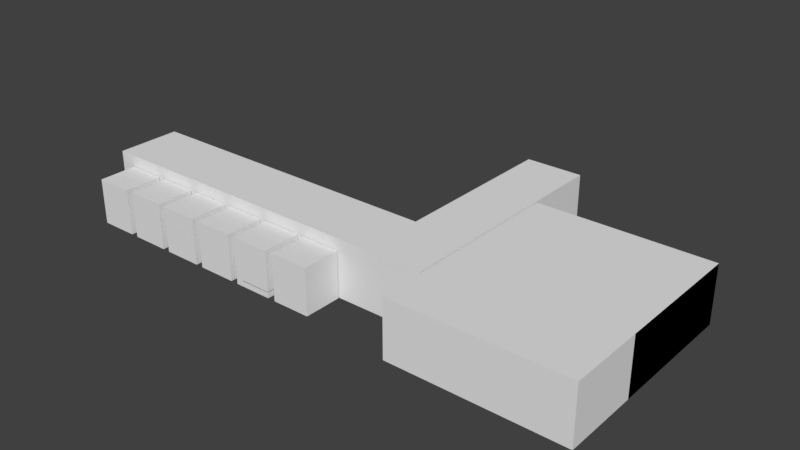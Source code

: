# Source: prison.blend  (saved by Blender 2.78.0; exported with 4.5.12 LTS)
import bpy
from mathutils import Matrix  # noqa: F401  (used for matrix-valued properties, if any)

bpy.ops.wm.read_factory_settings(use_empty=True)
scene = bpy.context.scene
scene.name = 'Scene'

# ---- collections
col_collection_1 = bpy.data.collections.new('Collection 1'); scene.collection.children.link(col_collection_1)

# ---- world
world_world = bpy.data.worlds.new('World'); scene.world = world_world
world_world.color = (0.05088, 0.05088, 0.05088)
world_world.use_sun_shadow = False
world_world.sun_shadow_jitter_overblur = 0.0
world_world.cycles.sampling_method = 'MANUAL'

# ---- meshes
me_cube_002 = bpy.data.meshes.new('Cube.002')
me_cube_002.from_pydata([(-33.0, 0.0, 0.0), (-33.0, 0.0, 15.0), (-15.0, 0.0, 0.0), (-15.0, 0.0, 15.0), (-30.5, 0.0, 0.0), (-30.5, 0.0, 15.0), (-25.5, 0.0, 0.0), (-25.5, 0.0, 15.0), (-30.5, 0.0, 8.5), (-25.5, 0.0, 8.5), (-97.5, 0.0, 15.0), (-97.5, 17.0, 0.0), (-97.5, 17.0, 15.0), (-15.0, 17.0, 0.0), (-15.0, 17.0, 15.0), (-45.0, 0.0, 0.0), (-45.0, 0.0, 15.0), (-35.0, 0.0, 0.0), (-35.0, 0.0, 15.0), (-42.5, 0.0, 0.0), (-42.5, 0.0, 15.0), (-37.5, 0.0, 0.0), (-37.5, 0.0, 15.0), (-42.5, 0.0, 8.5), (-37.5, 0.0, 8.5), (-47.0, 0.0, 15.0), (-57.0, 0.0, 0.0), (-57.0, 0.0, 15.0), (-47.0, 0.0, 0.0), (-54.5, 0.0, 0.0), (-54.5, 0.0, 15.0), (-49.5, 0.0, 0.0), (-49.5, 0.0, 15.0), (-54.5, 0.0, 8.5), (-49.5, 0.0, 8.5), (-59.0, 0.0, 0.0), (-69.0, 0.0, 0.0), (-69.0, 0.0, 15.0), (-59.0, 0.0, 15.0), (-66.5, 0.0, 0.0), (-66.5, 0.0, 15.0), (-61.5, 0.0, 0.0), (-61.5, 0.0, 15.0), (-66.5, 0.0, 8.5), (-61.5, 0.0, 8.5), (-71.0, 0.0, 0.0), (-81.0, 0.0, 0.0), (-81.0, 0.0, 15.0), (-71.0, 0.0, 15.0), (-78.5, 0.0, 0.0), (-78.5, 0.0, 15.0), (-73.5, 0.0, 0.0), (-73.5, 0.0, 15.0), (-78.5, 0.0, 8.5), (-73.5, 0.0, 8.5), (-83.0, 0.0, 0.0), (-93.0, 0.0, 0.0), (-93.0, 0.0, 15.0), (-83.0, 0.0, 15.0), (-90.5, 0.0, 0.0), (-90.5, 0.0, 15.0), (-85.5, 0.0, 0.0), (-85.5, 0.0, 15.0), (-90.5, 0.0, 8.5), (-85.5, 0.0, 8.5), (-97.5, 0.0, 0.0), (0.0, 0.0, 15.0), (0.0, 0.0, 0.0), (0.0, 17.0, 15.0), (0.0, 17.0, 0.0), (-15.0, 62.0, 15.0), (-15.0, 62.0, 0.0), (0.0, 62.0, 15.0), (0.0, 62.0, 0.0)], [], [(8, 5, 7, 9), (1, 5, 4, 0), (3, 2, 6, 7), (65, 11, 12, 10), (11, 13, 14, 12), (3, 14, 68, 66), (11, 65, 2, 13), (14, 3, 10, 12), (1, 0, 17, 18), (23, 20, 22, 24), (16, 20, 19, 15), (18, 17, 21, 22), (16, 15, 28, 25), (33, 30, 32, 34), (27, 30, 29, 26), (25, 28, 31, 32), (27, 26, 35, 38), (43, 40, 42, 44), (37, 40, 39, 36), (38, 35, 41, 42), (37, 36, 45, 48), (53, 50, 52, 54), (47, 50, 49, 46), (48, 45, 51, 52), (47, 46, 55, 58), (63, 60, 62, 64), (57, 60, 59, 56), (58, 55, 61, 62), (57, 56, 65, 10), (69, 67, 66, 68), (13, 69, 73, 71), (2, 3, 66, 67), (13, 2, 67, 69), (70, 71, 73, 72), (68, 14, 70, 72), (14, 13, 71, 70), (69, 68, 72, 73)])
me_cube_002.use_remesh_preserve_volume = False
me_cube_002.use_remesh_preserve_attributes = False
me_cube_002.use_mirror_vertex_groups = False
me_cube_002.update()
me_cube_010 = bpy.data.meshes.new('Cube.010')
me_cube_010.from_pydata([(45.5, -47.5, 0.0), (45.5, -47.5, 15.0), (0.5, -47.5, 0.0), (0.5, -47.5, 15.0), (45.5, 7.5, 0.0), (45.5, 7.5, 15.0), (0.5, 7.5, 0.0), (0.5, 7.5, 15.0), (0.5, -9.0, 0.0), (0.5, -9.0, 15.0), (0.5, -2.384e-07, 0.0), (0.5, -2.384e-07, 15.0), (0.5, -9.0, 8.5), (0.5, -2.384e-07, 8.5), (-9.537e-07, -9.0, 0.0), (-9.537e-07, -2.384e-07, 0.0), (-9.537e-07, -9.0, 8.5), (-9.537e-07, -2.384e-07, 8.5), (45.5, -27.5, 0.0), (45.5, -27.5, 15.0)], [], [(0, 2, 3, 1), (12, 13, 11, 9), (6, 4, 5, 7), (4, 0, 1, 5), (2, 0, 4, 6), (7, 5, 1, 3), (3, 2, 8, 9), (7, 11, 10, 6), (13, 12, 16, 17), (12, 8, 14, 16), (8, 10, 15, 14), (10, 13, 17, 15), (4, 5, 19, 18)])
me_cube_010.use_remesh_preserve_volume = False
me_cube_010.use_remesh_preserve_attributes = False
me_cube_010.use_mirror_vertex_groups = False
me_cube_010.update()
me_cube_008 = bpy.data.meshes.new('Cube.008')
me_cube_008.from_pydata([(-7.5, -10.3, 0.0), (-7.5, -10.3, 12.0), (-7.5, -0.3, 0.0), (-7.5, -0.3, 12.0), (2.5, -10.3, 0.0), (2.5, -10.3, 12.0), (2.5, -0.3, 0.0), (2.5, -0.3, 12.0), (-5.0, -0.3, 0.0), (-5.0, -0.3, 12.0), (0.0, -0.3, 0.0), (0.0, -0.3, 12.0), (-5.0, -0.3, 8.5), (0.0, -0.3, 8.5), (-5.0, 0.0, 0.0), (0.0, 0.0, 0.0), (-5.0, 0.0, 8.5), (0.0, 0.0, 8.5)], [], [(0, 2, 3, 1), (12, 13, 11, 9), (6, 4, 5, 7), (4, 0, 1, 5), (2, 0, 4, 6), (7, 5, 1, 3), (3, 2, 8, 9), (7, 11, 10, 6), (13, 12, 16, 17), (12, 8, 14, 16), (8, 10, 15, 14), (10, 13, 17, 15)])
me_cube_008.use_remesh_preserve_volume = False
me_cube_008.use_remesh_preserve_attributes = False
me_cube_008.use_mirror_vertex_groups = False
me_cube_008.update()
me_cube_007 = bpy.data.meshes.new('Cube.007')
me_cube_007.from_pydata([(-7.5, -10.3, 0.0), (-7.5, -10.3, 12.0), (-7.5, -0.3, 0.0), (-7.5, -0.3, 12.0), (2.5, -10.3, 0.0), (2.5, -10.3, 12.0), (2.5, -0.3, 0.0), (2.5, -0.3, 12.0), (-5.0, -0.3, 0.0), (-5.0, -0.3, 12.0), (0.0, -0.3, 0.0), (0.0, -0.3, 12.0), (-5.0, -0.3, 8.5), (0.0, -0.3, 8.5), (-5.0, 0.0, 0.0), (0.0, 0.0, 0.0), (-5.0, 0.0, 8.5), (0.0, 0.0, 8.5)], [], [(0, 2, 3, 1), (12, 13, 11, 9), (6, 4, 5, 7), (4, 0, 1, 5), (2, 0, 4, 6), (7, 5, 1, 3), (3, 2, 8, 9), (7, 11, 10, 6), (13, 12, 16, 17), (12, 8, 14, 16), (8, 10, 15, 14), (10, 13, 17, 15)])
me_cube_007.use_remesh_preserve_volume = False
me_cube_007.use_remesh_preserve_attributes = False
me_cube_007.use_mirror_vertex_groups = False
me_cube_007.update()
me_cube_006 = bpy.data.meshes.new('Cube.006')
me_cube_006.from_pydata([(-7.5, -10.3, 0.0), (-7.5, -10.3, 12.0), (-7.5, -0.3, 0.0), (-7.5, -0.3, 12.0), (2.5, -10.3, 0.0), (2.5, -10.3, 12.0), (2.5, -0.3, 0.0), (2.5, -0.3, 12.0), (-5.0, -0.3, 0.0), (-5.0, -0.3, 12.0), (0.0, -0.3, 0.0), (0.0, -0.3, 12.0), (-5.0, -0.3, 8.5), (0.0, -0.3, 8.5), (-5.0, 0.0, 0.0), (0.0, 0.0, 0.0), (-5.0, 0.0, 8.5), (0.0, 0.0, 8.5)], [], [(0, 2, 3, 1), (12, 13, 11, 9), (6, 4, 5, 7), (4, 0, 1, 5), (2, 0, 4, 6), (7, 5, 1, 3), (3, 2, 8, 9), (7, 11, 10, 6), (13, 12, 16, 17), (12, 8, 14, 16), (8, 10, 15, 14), (10, 13, 17, 15)])
me_cube_006.use_remesh_preserve_volume = False
me_cube_006.use_remesh_preserve_attributes = False
me_cube_006.use_mirror_vertex_groups = False
me_cube_006.update()
me_cube_005 = bpy.data.meshes.new('Cube.005')
me_cube_005.from_pydata([(-7.5, -10.3, 0.0), (-7.5, -10.3, 12.0), (-7.5, -0.3, 0.0), (-7.5, -0.3, 12.0), (2.5, -10.3, 0.0), (2.5, -10.3, 12.0), (2.5, -0.3, 0.0), (2.5, -0.3, 12.0), (-5.0, -0.3, 0.0), (-5.0, -0.3, 12.0), (0.0, -0.3, 0.0), (0.0, -0.3, 12.0), (-5.0, -0.3, 8.5), (0.0, -0.3, 8.5), (-5.0, 0.0, 0.0), (0.0, 0.0, 0.0), (-5.0, 0.0, 8.5), (0.0, 0.0, 8.5)], [], [(0, 2, 3, 1), (12, 13, 11, 9), (6, 4, 5, 7), (4, 0, 1, 5), (2, 0, 4, 6), (7, 5, 1, 3), (3, 2, 8, 9), (7, 11, 10, 6), (13, 12, 16, 17), (12, 8, 14, 16), (8, 10, 15, 14), (10, 13, 17, 15)])
me_cube_005.use_remesh_preserve_volume = False
me_cube_005.use_remesh_preserve_attributes = False
me_cube_005.use_mirror_vertex_groups = False
me_cube_005.update()
me_cube_004 = bpy.data.meshes.new('Cube.004')
me_cube_004.from_pydata([(-7.5, -10.3, 0.0), (-7.5, -10.3, 12.0), (-7.5, -0.3, 0.0), (-7.5, -0.3, 12.0), (2.5, -10.3, 0.0), (2.5, -10.3, 12.0), (2.5, -0.3, 0.0), (2.5, -0.3, 12.0), (-5.0, -0.3, 0.0), (-5.0, -0.3, 12.0), (0.0, -0.3, 0.0), (0.0, -0.3, 12.0), (-5.0, -0.3, 8.5), (0.0, -0.3, 8.5), (-5.0, 0.0, 0.0), (0.0, 0.0, 0.0), (-5.0, 0.0, 8.5), (0.0, 0.0, 8.5)], [], [(0, 2, 3, 1), (12, 13, 11, 9), (6, 4, 5, 7), (4, 0, 1, 5), (2, 0, 4, 6), (7, 5, 1, 3), (3, 2, 8, 9), (7, 11, 10, 6), (13, 12, 16, 17), (12, 8, 14, 16), (8, 10, 15, 14), (10, 13, 17, 15)])
me_cube_004.use_remesh_preserve_volume = False
me_cube_004.use_remesh_preserve_attributes = False
me_cube_004.use_mirror_vertex_groups = False
me_cube_004.update()
me_cube = bpy.data.meshes.new('Cube')
me_cube.from_pydata([(-7.5, -10.3, 0.0), (-7.5, -10.3, 12.0), (-7.5, -0.3, 0.0), (-7.5, -0.3, 12.0), (2.5, -10.3, 0.0), (2.5, -10.3, 12.0), (2.5, -0.3, 0.0), (2.5, -0.3, 12.0), (-5.0, -0.3, 0.0), (-5.0, -0.3, 12.0), (0.0, -0.3, 0.0), (0.0, -0.3, 12.0), (-5.0, -0.3, 8.5), (0.0, -0.3, 8.5), (-5.0, 0.0, 0.0), (0.0, 0.0, 0.0), (-5.0, 0.0, 8.5), (0.0, 0.0, 8.5)], [], [(0, 2, 3, 1), (12, 13, 11, 9), (6, 4, 5, 7), (4, 0, 1, 5), (2, 0, 4, 6), (7, 5, 1, 3), (3, 2, 8, 9), (7, 11, 10, 6), (13, 12, 16, 17), (12, 8, 14, 16), (8, 10, 15, 14), (10, 13, 17, 15)])
me_cube.use_remesh_preserve_volume = False
me_cube.use_remesh_preserve_attributes = False
me_cube.use_mirror_vertex_groups = False
me_cube.update()
me_cube_009 = bpy.data.meshes.new('Cube.009')
me_cube_009.from_pydata([(-2.5, -0.1, 0.0), (-2.5, -0.1, 9.5), (-2.5, 0.1, 0.0), (-2.5, 0.1, 9.5), (2.5, -0.1, 0.0), (2.5, -0.1, 9.5), (2.5, 0.1, 0.0), (2.5, 0.1, 9.5)], [], [(0, 1, 3, 2), (2, 3, 7, 6), (6, 7, 5, 4), (4, 5, 1, 0), (2, 6, 4, 0)])
me_cube_009.use_remesh_preserve_volume = False
me_cube_009.use_remesh_preserve_attributes = False
me_cube_009.use_mirror_vertex_groups = False
me_cube_009.update()
me_cube_013 = bpy.data.meshes.new('Cube.013')
me_cube_013.from_pydata([(0.0, -2.14, 4.768e-07), (-0.9577, -2.14, 4.768e-07), (-0.9577, 2.14, 2.384e-07), (-0.9577, -1.94, 2.384e-07), (-0.9577, 1.94, 2.384e-07), (0.0, -1.94, 4.768e-07), (7.451e-09, -2.14, -0.05), (-0.9577, -2.14, -0.05), (-0.9577, -1.94, -0.05), (7.451e-09, -1.94, -0.05), (0.0, 1.94, 4.768e-07), (-0.9577, 1.94, 4.768e-07), (-0.9577, 2.14, 2.384e-07), (0.0, 2.14, 4.768e-07), (7.451e-09, 1.94, -0.05), (-0.9577, 1.94, -0.05), (-0.9577, 2.14, -0.05), (7.451e-09, 2.14, -0.05), (-0.04698, -2.24, -2.648), (-1.005, -2.24, -0.0171), (-0.04698, 2.24, -2.648), (-1.005, 2.24, -0.0171), (7.451e-08, -2.24, -2.631), (-0.9577, -2.24, 0.0), (7.451e-08, 2.24, -2.631), (-0.9577, 2.24, -2.384e-07), (-0.07093, 2.128, -2.582), (-0.07093, -2.128, -2.582), (-0.9807, -2.128, -0.08288), (-0.9807, 2.128, -0.08288), (-0.9577, -2.04, -2.384e-07), (-0.9577, 2.04, -2.384e-07)], [], [(1, 7, 6, 0), (6, 7, 8, 9), (5, 9, 8, 3), (11, 15, 14, 10), (14, 15, 16, 17), (13, 17, 16, 12), (10, 13, 2, 4), (3, 1, 0, 5), (19, 21, 29, 28), (20, 21, 25, 24), (24, 25, 31, 30, 23, 22), (22, 23, 19, 18), (20, 24, 22, 18), (25, 21, 19, 23, 30, 31), (20, 18, 27, 26), (21, 20, 26, 29), (18, 19, 28, 27)])
me_cube_013.use_remesh_preserve_volume = False
me_cube_013.use_remesh_preserve_attributes = False
me_cube_013.use_mirror_vertex_groups = False
me_cube_013.update()
me_cube_014 = bpy.data.meshes.new('Cube.014')
me_cube_014.from_pydata([(-0.07093, 2.128, -2.582), (-0.07093, -2.128, -2.582), (-0.9807, -2.128, -0.08288), (-0.9807, 2.128, -0.08288)], [], [(1, 2, 3, 0)])
me_cube_014.use_remesh_preserve_volume = False
me_cube_014.use_remesh_preserve_attributes = False
me_cube_014.use_mirror_vertex_groups = False
me_cube_014.update()
me_cube_001 = bpy.data.meshes.new('Cube.001')
me_cube_001.from_pydata([(-4.0, 0.0, -0.1), (-4.0, 0.0, 0.0), (-4.0, 2.0, -0.1), (-4.0, 2.0, 0.0), (4.0, 0.0, -0.1), (4.0, 0.0, 0.0), (4.0, 2.0, -0.1), (4.0, 2.0, 0.0)], [], [(0, 1, 3, 2), (2, 3, 7, 6), (6, 7, 5, 4), (4, 5, 1, 0), (2, 6, 4, 0), (7, 3, 1, 5)])
me_cube_001.use_remesh_preserve_volume = False
me_cube_001.use_remesh_preserve_attributes = False
me_cube_001.use_mirror_vertex_groups = False
me_cube_001.update()

# ---- objects
ob_cell_block_c = bpy.data.objects.new('cell block c', me_cube_002)
ob_cell_block_c_security = bpy.data.objects.new('cell block c security', me_cube_010)
ob_cell_c6 = bpy.data.objects.new('cell c6', me_cube_008)
ob_cell_c5 = bpy.data.objects.new('cell c5', me_cube_007)
ob_cell_c4 = bpy.data.objects.new('cell c4', me_cube_006)
ob_cell_c3 = bpy.data.objects.new('cell c3', me_cube_005)
ob_cell_c1 = bpy.data.objects.new('cell c1', me_cube_004)
ob_cell_c2 = bpy.data.objects.new('cell c2', me_cube)
ob_cell_door = bpy.data.objects.new('cell door', me_cube_009)
ob_cell_monitor = bpy.data.objects.new('cell monitor', me_cube_013)
ob_cell_monitor_screen = bpy.data.objects.new('cell monitor screen', me_cube_014)
ob_cell_bench = bpy.data.objects.new('cell bench', me_cube_001)

# ---- transforms, parenting, visibility, modifiers, constraints
ob_cell_block_c.location = (0.0, 0.0, 0.0)
ob_cell_block_c.lineart.crease_threshold = 0.0
ob_cell_block_c_security.parent = ob_cell_block_c
ob_cell_block_c_security.matrix_parent_inverse = Matrix(((1.0, 0.0, 0.0, -40.0), (0.0, 1.0, 0.0, -5.0), (0.0, 0.0, 1.0, -0.0), (0.0, 0.0, 0.0, 1.0)))
ob_cell_block_c_security.location = (40.0, 40.0, 0.0)
ob_cell_block_c_security.lineart.crease_threshold = 0.0
ob_cell_c6.parent = ob_cell_block_c
ob_cell_c6.matrix_parent_inverse = Matrix(((1.0, 0.0, 0.0, -40.0), (0.0, 1.0, 0.0, -5.0), (0.0, 0.0, 1.0, -0.0), (0.0, 0.0, 0.0, 1.0)))
ob_cell_c6.location = (-45.5, 5.0, 0.0)
ob_cell_c6.lineart.crease_threshold = 0.0
ob_cell_c5.parent = ob_cell_block_c
ob_cell_c5.matrix_parent_inverse = Matrix(((1.0, 0.0, 0.0, -40.0), (0.0, 1.0, 0.0, -5.0), (0.0, 0.0, 1.0, -0.0), (0.0, 0.0, 0.0, 1.0)))
ob_cell_c5.location = (-33.5, 5.0, 0.0)
ob_cell_c5.lineart.crease_threshold = 0.0
ob_cell_c4.parent = ob_cell_block_c
ob_cell_c4.matrix_parent_inverse = Matrix(((1.0, 0.0, 0.0, -40.0), (0.0, 1.0, 0.0, -5.0), (0.0, 0.0, 1.0, -0.0), (0.0, 0.0, 0.0, 1.0)))
ob_cell_c4.location = (-21.5, 5.0, 0.0)
ob_cell_c4.lineart.crease_threshold = 0.0
ob_cell_c3.parent = ob_cell_block_c
ob_cell_c3.matrix_parent_inverse = Matrix(((1.0, 0.0, 0.0, -40.0), (0.0, 1.0, 0.0, -5.0), (0.0, 0.0, 1.0, -0.0), (0.0, 0.0, 0.0, 1.0)))
ob_cell_c3.location = (-9.5, 5.0, 0.0)
ob_cell_c3.lineart.crease_threshold = 0.0
ob_cell_c1.parent = ob_cell_block_c
ob_cell_c1.matrix_parent_inverse = Matrix(((1.0, 0.0, 0.0, -40.0), (0.0, 1.0, 0.0, -5.0), (0.0, 0.0, 1.0, -0.0), (0.0, 0.0, 0.0, 1.0)))
ob_cell_c1.location = (14.5, 5.0, 0.0)
ob_cell_c1.lineart.crease_threshold = 0.0
ob_cell_c2.location = (-37.5, 0.0, 0.0)
ob_cell_c2.lineart.crease_threshold = 0.0
ob_cell_door.parent = ob_cell_c2
ob_cell_door.matrix_parent_inverse = Matrix(((1.0, 0.0, 0.0, 37.5), (0.0, 1.0, 0.0, 0.0), (0.0, 0.0, 1.0, 0.0), (0.0, 0.0, 0.0, 1.0)))
ob_cell_door.location = (-40.0, -0.15, 0.0)
ob_cell_door.lineart.crease_threshold = 0.0
ob_cell_monitor.parent = ob_cell_c2
ob_cell_monitor.matrix_parent_inverse = Matrix(((1.0, 0.0, 0.0, 37.5), (0.0, 1.0, 0.0, 0.0), (0.0, 0.0, 1.0, 0.0), (0.0, 0.0, 0.0, 1.0)))
ob_cell_monitor.location = (-35.0, -4.8, 11.23)
ob_cell_monitor.lineart.crease_threshold = 0.0
ob_cell_monitor_screen.parent = ob_cell_monitor
ob_cell_monitor_screen.matrix_parent_inverse = Matrix(((1.0, 0.0, 0.0, 35.0), (0.0, 1.0, 0.0, 5.3), (0.0, 0.0, 1.0, -7.231), (0.0, 0.0, 0.0, 1.0)))
ob_cell_monitor_screen.location = (-35.0, -5.3, 7.231)
ob_cell_monitor_screen.lineart.crease_threshold = 0.0
ob_cell_bench.parent = ob_cell_c2
ob_cell_bench.matrix_parent_inverse = Matrix(((1.0, 0.0, 0.0, 37.5), (0.0, 1.0, 0.0, 0.0), (0.0, 0.0, 1.0, 0.0), (0.0, 0.0, 0.0, 1.0)))
ob_cell_bench.location = (-39.0, -10.3, 1.575)
ob_cell_bench.lineart.crease_threshold = 0.0

# ---- collection membership
col_collection_1.objects.link(ob_cell_block_c)
col_collection_1.objects.link(ob_cell_block_c_security)
col_collection_1.objects.link(ob_cell_c6)
col_collection_1.objects.link(ob_cell_c5)
col_collection_1.objects.link(ob_cell_c4)
col_collection_1.objects.link(ob_cell_c3)
col_collection_1.objects.link(ob_cell_c1)
col_collection_1.objects.link(ob_cell_c2)
col_collection_1.objects.link(ob_cell_door)
col_collection_1.objects.link(ob_cell_monitor)
col_collection_1.objects.link(ob_cell_monitor_screen)
col_collection_1.objects.link(ob_cell_bench)

# ---- scene / render settings (as saved in the file)
scene.frame_start = 0; scene.frame_end = 60; scene.frame_set(0)
scene.render.engine = 'BLENDER_EEVEE_NEXT'
scene.render.resolution_percentage = 50
scene.render.dither_intensity = 0.0
scene.cycles.use_denoising = False
scene.cycles.samples = 128
scene.cycles.sampling_pattern = 'TABULATED_SOBOL'
scene.cycles.light_sampling_threshold = 0.0
scene.cycles.use_adaptive_sampling = False
scene.cycles.use_light_tree = False
scene.cycles.blur_glossy = 0.0
scene.cycles.sample_clamp_indirect = 0.0
scene.view_settings.view_transform = 'Standard'
bpy.context.view_layer.update()

# ---- added for rendering (the .blend has no active camera and no usable light): camera, sun
cam_auto = bpy.data.cameras.new('AutoCamera')
cam_auto.lens = 50.0
cam_auto.sensor_width = 36.0
cam_auto.clip_end = 2629.51
ob_auto_camera = bpy.data.objects.new('AutoCamera', cam_auto)
scene.collection.objects.link(ob_auto_camera)
ob_auto_camera.location = (123.83, -155.046, 127.364)
ob_auto_camera.rotation_euler = (1.09748, -7.21219e-08, 0.694738)
scene.camera = ob_auto_camera
light_auto_sun = bpy.data.lights.new('AutoSun', 'SUN')
light_auto_sun.energy = 3.0
light_auto_sun.angle = 0.0523599
ob_auto_sun = bpy.data.objects.new('AutoSun', light_auto_sun)
scene.collection.objects.link(ob_auto_sun)
ob_auto_sun.rotation_euler = (0.872665, 0.174533, 0.523599)
bpy.context.view_layer.update()
